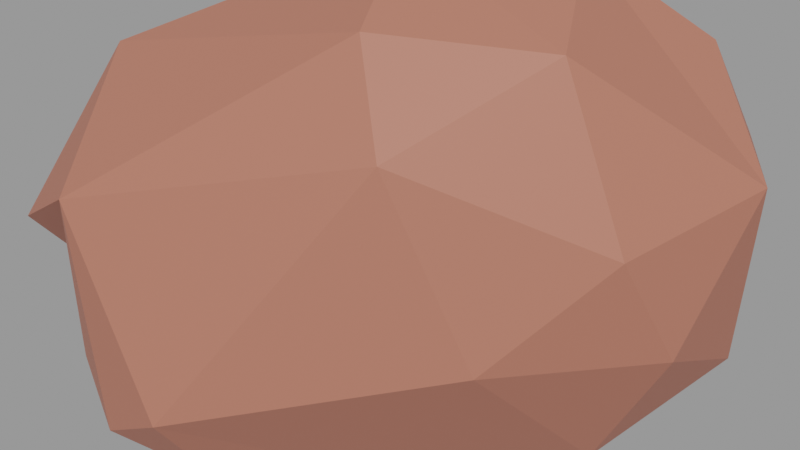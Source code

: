 # Source: lp_stone_b_03b9ddba-97cb-4b62-a29f-3f9628ec9672.blend  (saved by Blender 2.80.75; exported with 4.5.12 LTS)
import bpy
from mathutils import Matrix  # noqa: F401  (used for matrix-valued properties, if any)

bpy.ops.wm.read_factory_settings(use_empty=True)
scene = bpy.context.scene
scene.name = 'upload'

# ---- collections
col_lp_stone_b = bpy.data.collections.new('LP Stone B'); scene.collection.children.link(col_lp_stone_b)

# ---- materials (node trees are filled in below, after node groups)
mat_stone_a = bpy.data.materials.new('Stone_A')
mat_stone_a.use_transparent_shadow = False

# ---- material node trees
mat_stone_a.use_nodes = True; mat_stone_a.node_tree.nodes.clear()
_N = mat_stone_a.node_tree.nodes; _L = mat_stone_a.node_tree.links
n0 = _N.new('ShaderNodeOutputMaterial'); n0.name = 'Material Output'; n0.location = (300, 300)
n1 = _N.new('ShaderNodeBsdfPrincipled'); n1.name = 'Principled BSDF'; n1.location = (10, 300)
n1.distribution = 'GGX'
n1.subsurface_method = 'BURLEY'
n1.inputs[0].default_value = (0.4401, 0.1534, 0.1027, 1.0)
n1.inputs[2].default_value = 0.645
n1.inputs[3].default_value = 1.45
n1.inputs[27].default_value = (0.0, 0.0, 0.0, 1.0)
n1.inputs[28].default_value = 1.0
_L.new(n1.outputs[0], n0.inputs[0])
n0.is_active_output = True

# ---- meshes
me_mesh_003 = bpy.data.meshes.new('Mesh.003')
me_mesh_003.from_pydata([(-0.1303, -0.08636, 0.1801), (-0.1303, -0.08639, 0.1801), (-0.1675, -0.1001, 0.1629), (-0.1302, -0.08633, 0.1801), (-0.1142, -0.1355, 0.1846), (-0.181, -0.1594, 0.1517), (-0.193, -0.1191, 0.1455), (-0.0913, -0.1682, 0.1612), (-0.1585, -0.1931, 0.1302), (-0.1693, -0.0934, 0.07369), (-0.1277, -0.05255, 0.1079), (-0.08918, -0.02412, 0.04144), (-0.1115, -0.04114, 0.1033), (-0.1552, -0.09718, 0.04625), (-0.09698, -0.05293, 0.02254), (-0.1161, -0.0443, 0.1157), (-0.03687, 0.02656, 0.08412), (-0.05341, -0.01152, 0.1503), (-0.06991, 0.001708, 0.06138), (0.03035, 0.05145, 0.1152), (0.01424, 0.01262, 0.1811), (-0.0215, 0.03872, 0.04119), (0.04572, 0.0636, 0.0723), (0.06137, 0.06447, 0.0378), (-0.005846, 0.03959, 0.006686), (0.01105, 0.02922, -0.02152), (0.07827, 0.05411, 0.009596), (0.1128, 0.05757, 0.04631), (0.0995, 0.01735, -0.006877), (0.134, 0.02082, 0.02984), (0.1073, -0.01499, 0.002189), (0.03228, -0.007531, -0.03799), (0.04005, -0.03987, -0.02893), (0.0422, -0.07154, -0.008231), (0.1094, -0.04666, 0.02289), (0.1061, -0.07962, 0.05649), (0.04003, -0.1066, 0.02445), (0.02565, -0.1484, 0.08897), (0.08994, -0.1185, 0.1224), (0.00644, -0.1577, 0.1379), (0.07457, -0.1306, 0.1653), (0.05892, -0.1315, 0.1998), (-0.008215, -0.1565, 0.1686), (-0.02519, -0.146, 0.1969), (0.04203, -0.1211, 0.228), (-0.0466, -0.1097, 0.2141), (0.0208, -0.08436, 0.2445), (0.01302, -0.05201, 0.2354), (-0.05652, -0.07288, 0.2061), (0.06441, -0.05891, 0.2439), (0.08564, -0.09567, 0.2274), (0.1206, -0.06897, 0.2129), (0.09933, -0.03222, 0.2293), (0.09636, 0.0117, 0.2007), (0.01088, -0.02034, 0.2147), (0.05929, 0.01667, 0.1945), (0.1125, 0.05053, 0.1348), (0.07541, 0.0555, 0.1286), (0.1438, 0.03621, 0.134), (0.1277, -0.002618, 0.1999), (0.1651, -0.0005442, 0.1175), (0.1489, -0.03937, 0.1834), (0.1584, -0.02894, 0.09917), (0.1423, -0.06777, 0.165), (0.1554, 0.01497, 0.07048), (0.1391, -0.05477, 0.07923), (0.123, -0.0936, 0.1451), (0.1342, 0.05173, 0.08695), (-0.0635, -0.1891, 0.1179), (-0.07495, -0.1822, 0.1371), (-0.0277, -0.1306, -0.006268), (-0.03115, -0.1913, 0.04977), (-0.06003, -0.1285, -0.01295), (-0.1056, -0.1534, -0.01602), (-0.08842, -0.2, -0.0158), (-0.04183, -0.1992, 0.0425), (-0.09059, -0.09517, -0.0007966), (-0.128, -0.1195, 0.005242), (-0.09404, -0.2237, 0.01529), (-0.0993, -0.2262, 0.02865), (-0.1121, -0.2252, 0.009983), (-0.1322, -0.2175, 0.09267), (-0.03226, -0.1139, -0.009787), (-0.1713, -0.2025, 0.008853), (-0.01133, -0.03297, -0.03744), (-0.03256, 0.003782, -0.02096), (-0.04625, -0.05967, -0.02288), (-0.06748, -0.02291, -0.006402), (-0.1828, -0.1176, 0.05613), (-0.1394, -0.2118, 0.1039), (-0.1959, -0.1999, 0.09713), (-0.05882, -0.0512, 0.1937), (-0.1896, -0.1647, 0.02669), (-0.2121, -0.1613, 0.1159)], [], [(2, 1, 0), (1, 3, 0), (2, 6, 5, 4), (1, 2, 4), (4, 5, 8, 7), (6, 2, 10, 9), (9, 10, 12, 11), (14, 13, 9, 11), (12, 10, 15), (12, 15, 17, 16), (18, 12, 16), (16, 17, 20, 19), (22, 21, 16, 19), (24, 21, 22, 23), (26, 25, 24, 23), (27, 26, 23), (26, 27, 29, 28), (28, 29, 30), (32, 31, 28, 30), (34, 33, 32, 30), (36, 33, 34, 35), (38, 37, 36, 35), (40, 39, 37, 38), (42, 39, 40, 41), (44, 43, 42, 41), (46, 45, 43, 44), (48, 45, 46, 47), (50, 49, 46, 44), (52, 49, 50, 51), (47, 49, 52, 53), (55, 54, 47, 53), (57, 55, 53, 56), (53, 59, 58, 56), (58, 59, 61, 60), (60, 61, 63, 62), (61, 51, 63), (64, 60, 62), (63, 66, 65, 62), (67, 58, 60, 64), (58, 67, 56), (61, 59, 52, 51), (69, 68, 39, 42), (66, 40, 38), (37, 71, 70, 36), (74, 73, 72, 70), (71, 75, 74, 70), (77, 76, 72, 73), (74, 75, 78), (75, 79, 78), (80, 74, 78), (81, 79, 75, 71), (68, 81, 71), (72, 82, 70), (80, 83, 73, 74), (65, 66, 38, 35), (34, 65, 35), (84, 31, 32), (84, 85, 25, 31), (87, 85, 84, 86), (76, 14, 87, 86), (29, 27, 67, 64), (20, 55, 57, 19), (13, 14, 76, 77), (13, 88, 9), (7, 8, 89, 69), (8, 90, 89), (10, 2, 0, 15), (81, 83, 80, 79), (12, 18, 11), (87, 14, 11), (72, 76, 86, 82), (91, 3, 48), (43, 7, 69, 42), (0, 3, 91, 17), (15, 0, 17), (21, 18, 16), (25, 85, 24), (82, 86, 84, 32), (33, 82, 32), (54, 91, 48, 47), (46, 49, 47), (50, 44, 41), (54, 55, 20), (52, 59, 53), (41, 40, 66, 63), (51, 50, 41, 63), (57, 22, 19), (23, 22, 57, 56), (67, 27, 23, 56), (30, 29, 64, 62), (65, 34, 30, 62), (90, 93, 88, 92), (93, 5, 6), (5, 93, 90, 8), (92, 83, 81, 89), (90, 92, 89), (88, 93, 6, 9), (79, 80, 78), (92, 88, 13, 77), (83, 92, 77, 73), (1, 4, 45, 48), (3, 1, 48), (45, 4, 7, 43), (89, 81, 68, 69), (17, 91, 54, 20), (39, 68, 71, 37), (11, 18, 21, 24), (85, 87, 11, 24), (31, 25, 26, 28), (70, 82, 33, 36)])
me_mesh_003.materials.append(mat_stone_a)
me_mesh_003.use_remesh_preserve_volume = False
me_mesh_003.use_remesh_preserve_attributes = False
me_mesh_003.use_mirror_vertex_groups = False
me_mesh_003.update()

# ---- objects
ob_lp_stone_b = bpy.data.objects.new('LP Stone B', me_mesh_003)

# ---- transforms, parenting, visibility, modifiers, constraints
ob_lp_stone_b.location = (0.0, 0.0, 0.0)
ob_lp_stone_b.lineart.crease_threshold = 0.0
_m = ob_lp_stone_b.modifiers.new('Displace', 'DISPLACE')
_m.strength = 0.21
_m.texture_coords = 'GLOBAL'
_m = ob_lp_stone_b.modifiers.new('Decimate', 'DECIMATE')
_m.ratio = 0.4548

# ---- collection membership
scene.collection.objects.link(ob_lp_stone_b)
col_lp_stone_b.objects.link(ob_lp_stone_b)

# ---- scene / render settings (as saved in the file)
scene.frame_start = 1; scene.frame_end = 250; scene.frame_set(1)
scene.render.engine = 'BLENDER_EEVEE_NEXT'
scene.render.image_settings.exr_codec = 'NONE'
scene.render.simplify_subdivision_render = 0
scene.render.simplify_child_particles_render = 0.0
scene.cycles.use_denoising = False
scene.cycles.samples = 128
scene.cycles.sampling_pattern = 'TABULATED_SOBOL'
scene.cycles.use_adaptive_sampling = False
scene.cycles.use_light_tree = False
scene.view_settings.view_transform = 'Filmic'
bpy.context.view_layer.update()

# ---- added for rendering (the .blend has no active camera and no usable light): camera, sun + grey world if the file has none
cam_auto = bpy.data.cameras.new('AutoCamera')
cam_auto.lens = 50.0
cam_auto.sensor_width = 36.0
cam_auto.clip_end = 1000.0
ob_auto_camera = bpy.data.objects.new('AutoCamera', cam_auto)
scene.collection.objects.link(ob_auto_camera)
ob_auto_camera.location = (0.525783, -0.728462, 0.52606)
ob_auto_camera.rotation_euler = (1.09748, -7.21219e-08, 0.694738)
scene.camera = ob_auto_camera
light_auto_sun = bpy.data.lights.new('AutoSun', 'SUN')
light_auto_sun.energy = 3.0
light_auto_sun.angle = 0.0523599
ob_auto_sun = bpy.data.objects.new('AutoSun', light_auto_sun)
scene.collection.objects.link(ob_auto_sun)
ob_auto_sun.rotation_euler = (0.872665, 0.174533, 0.523599)
if scene.world is None:
    world_auto = bpy.data.worlds.new('AutoWorld')
    world_auto.color = (0.3, 0.3, 0.3)
    scene.world = world_auto
bpy.context.view_layer.update()
